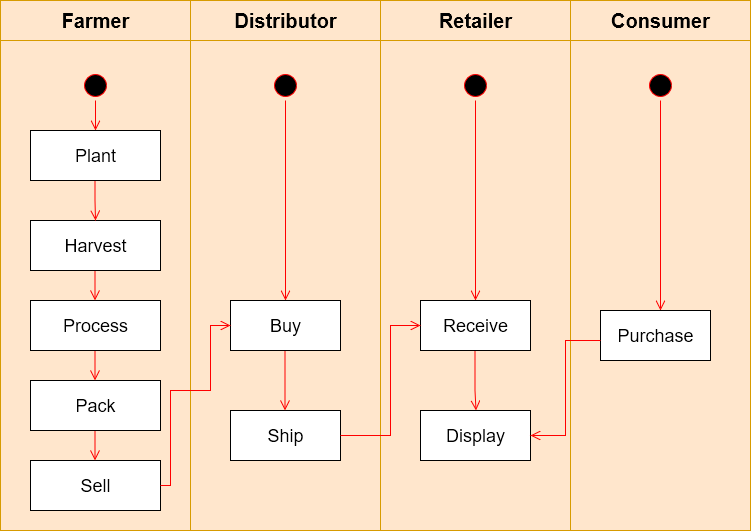

The diagram above was exported from draw.io. Its source (the exported page's mxGraphModel, read from the mxfile embedded in the PNG):
<mxGraphModel dx="1504" dy="379" grid="1" gridSize="10" guides="1" tooltips="1" connect="1" arrows="1" fold="1" page="1" pageScale="1" pageWidth="850" pageHeight="1100" math="0" shadow="0">
  <root>
    <mxCell id="0" />
    <mxCell id="1" parent="0" />
    <mxCell id="Pl69CFrJ3ghne0OdDWp_-1" value="&lt;div style=&quot;font-size: 20px;&quot;&gt;Farmer&lt;/div&gt;" style="html=1;fontStyle=1;fontSize=20;fillColor=#ffe6cc;strokeColor=#d79b00;" vertex="1" parent="1">
      <mxGeometry x="-820" y="30" width="190" height="40" as="geometry" />
    </mxCell>
    <mxCell id="Pl69CFrJ3ghne0OdDWp_-2" value="Distributor" style="html=1;fontStyle=1;fontSize=20;fillColor=#ffe6cc;strokeColor=#d79b00;" vertex="1" parent="1">
      <mxGeometry x="-630" y="30" width="190" height="40" as="geometry" />
    </mxCell>
    <mxCell id="Pl69CFrJ3ghne0OdDWp_-3" value="Retailer" style="html=1;fontStyle=1;fontSize=20;fillColor=#ffe6cc;strokeColor=#d79b00;" vertex="1" parent="1">
      <mxGeometry x="-440" y="30" width="190" height="40" as="geometry" />
    </mxCell>
    <mxCell id="Pl69CFrJ3ghne0OdDWp_-4" value="Consumer" style="html=1;fontStyle=1;fontSize=20;fillColor=#ffe6cc;strokeColor=#d79b00;" vertex="1" parent="1">
      <mxGeometry x="-250" y="30" width="180" height="40" as="geometry" />
    </mxCell>
    <mxCell id="Pl69CFrJ3ghne0OdDWp_-5" value="" style="rounded=0;whiteSpace=wrap;html=1;fillColor=#ffe6cc;strokeColor=#d79b00;" vertex="1" parent="1">
      <mxGeometry x="-820" y="70" width="190" height="490" as="geometry" />
    </mxCell>
    <mxCell id="Pl69CFrJ3ghne0OdDWp_-6" value="" style="rounded=0;whiteSpace=wrap;html=1;fillColor=#ffe6cc;strokeColor=#d79b00;" vertex="1" parent="1">
      <mxGeometry x="-630" y="70" width="190" height="490" as="geometry" />
    </mxCell>
    <mxCell id="Pl69CFrJ3ghne0OdDWp_-7" value="" style="rounded=0;fillColor=#ffe6cc;strokeColor=#d79b00;" vertex="1" parent="1">
      <mxGeometry x="-440" y="70" width="190" height="490" as="geometry" />
    </mxCell>
    <mxCell id="Pl69CFrJ3ghne0OdDWp_-8" value="" style="rounded=0;whiteSpace=wrap;html=1;fillColor=#ffe6cc;strokeColor=#d79b00;" vertex="1" parent="1">
      <mxGeometry x="-250" y="70" width="180" height="490" as="geometry" />
    </mxCell>
    <mxCell id="Pl69CFrJ3ghne0OdDWp_-9" value="" style="ellipse;html=1;shape=startState;fillColor=#000000;strokeColor=#ff0000;labelBackgroundColor=none;fontColor=#6600CC;" vertex="1" parent="1">
      <mxGeometry x="-740" y="100" width="30" height="30" as="geometry" />
    </mxCell>
    <mxCell id="Pl69CFrJ3ghne0OdDWp_-10" value="" style="edgeStyle=orthogonalEdgeStyle;html=1;verticalAlign=bottom;endArrow=open;endSize=8;strokeColor=#ff0000;rounded=0;" edge="1" parent="1" source="Pl69CFrJ3ghne0OdDWp_-9">
      <mxGeometry relative="1" as="geometry">
        <mxPoint x="-725" y="160" as="targetPoint" />
      </mxGeometry>
    </mxCell>
    <mxCell id="Pl69CFrJ3ghne0OdDWp_-11" value="" style="ellipse;html=1;shape=startState;fillColor=#000000;strokeColor=#ff0000;" vertex="1" parent="1">
      <mxGeometry x="-550" y="100" width="30" height="30" as="geometry" />
    </mxCell>
    <mxCell id="Pl69CFrJ3ghne0OdDWp_-12" value="" style="edgeStyle=orthogonalEdgeStyle;html=1;verticalAlign=bottom;endArrow=open;endSize=8;strokeColor=#ff0000;rounded=0;entryX=0.5;entryY=0;entryDx=0;entryDy=0;" edge="1" parent="1" source="Pl69CFrJ3ghne0OdDWp_-11" target="Pl69CFrJ3ghne0OdDWp_-26">
      <mxGeometry relative="1" as="geometry">
        <mxPoint x="-535" y="310" as="targetPoint" />
      </mxGeometry>
    </mxCell>
    <mxCell id="Pl69CFrJ3ghne0OdDWp_-13" value="" style="ellipse;html=1;shape=startState;fillColor=#000000;strokeColor=#ff0000;" vertex="1" parent="1">
      <mxGeometry x="-360" y="100" width="30" height="30" as="geometry" />
    </mxCell>
    <mxCell id="Pl69CFrJ3ghne0OdDWp_-14" value="" style="edgeStyle=orthogonalEdgeStyle;html=1;verticalAlign=bottom;endArrow=open;endSize=8;strokeColor=#ff0000;rounded=0;entryX=0.5;entryY=0;entryDx=0;entryDy=0;" edge="1" parent="1" source="Pl69CFrJ3ghne0OdDWp_-13" target="Pl69CFrJ3ghne0OdDWp_-30">
      <mxGeometry relative="1" as="geometry">
        <mxPoint x="-345" y="300" as="targetPoint" />
      </mxGeometry>
    </mxCell>
    <mxCell id="Pl69CFrJ3ghne0OdDWp_-15" value="" style="ellipse;html=1;shape=startState;fillColor=#000000;strokeColor=#ff0000;" vertex="1" parent="1">
      <mxGeometry x="-175" y="100" width="30" height="30" as="geometry" />
    </mxCell>
    <mxCell id="Pl69CFrJ3ghne0OdDWp_-16" value="" style="edgeStyle=orthogonalEdgeStyle;html=1;verticalAlign=bottom;endArrow=open;endSize=8;strokeColor=#ff0000;rounded=0;" edge="1" parent="1" source="Pl69CFrJ3ghne0OdDWp_-15">
      <mxGeometry relative="1" as="geometry">
        <mxPoint x="-160" y="340" as="targetPoint" />
      </mxGeometry>
    </mxCell>
    <mxCell id="Pl69CFrJ3ghne0OdDWp_-17" value="Plant" style="html=1;labelBackgroundColor=none;fontColor=#000000;fontStyle=0;fontSize=18;" vertex="1" parent="1">
      <mxGeometry x="-790" y="160" width="130" height="50" as="geometry" />
    </mxCell>
    <mxCell id="Pl69CFrJ3ghne0OdDWp_-18" value="Harvest" style="html=1;labelBackgroundColor=none;fontColor=#000000;fontSize=18;" vertex="1" parent="1">
      <mxGeometry x="-790" y="250" width="130" height="50" as="geometry" />
    </mxCell>
    <mxCell id="Pl69CFrJ3ghne0OdDWp_-19" value="" style="edgeStyle=orthogonalEdgeStyle;html=1;verticalAlign=bottom;endArrow=open;endSize=8;strokeColor=#ff0000;rounded=0;fontColor=#000000;entryX=0.5;entryY=0;entryDx=0;entryDy=0;" edge="1" parent="1" target="Pl69CFrJ3ghne0OdDWp_-18">
      <mxGeometry relative="1" as="geometry">
        <mxPoint x="-725.5" y="240" as="targetPoint" />
        <mxPoint x="-725.5" y="210" as="sourcePoint" />
      </mxGeometry>
    </mxCell>
    <mxCell id="Pl69CFrJ3ghne0OdDWp_-20" value="Process" style="html=1;labelBackgroundColor=none;fontSize=18;fontColor=#000000;" vertex="1" parent="1">
      <mxGeometry x="-790" y="330" width="130" height="50" as="geometry" />
    </mxCell>
    <mxCell id="Pl69CFrJ3ghne0OdDWp_-21" value="Pack" style="html=1;labelBackgroundColor=none;fontSize=18;fontColor=#000000;" vertex="1" parent="1">
      <mxGeometry x="-790" y="410" width="130" height="50" as="geometry" />
    </mxCell>
    <mxCell id="Pl69CFrJ3ghne0OdDWp_-22" value="" style="edgeStyle=orthogonalEdgeStyle;html=1;verticalAlign=bottom;endArrow=open;endSize=8;strokeColor=#ff0000;rounded=0;fontSize=18;fontColor=#000000;" edge="1" parent="1">
      <mxGeometry relative="1" as="geometry">
        <mxPoint x="-725.5" y="330" as="targetPoint" />
        <mxPoint x="-725.5" y="300" as="sourcePoint" />
        <Array as="points">
          <mxPoint x="-725.5" y="320" />
          <mxPoint x="-725.5" y="320" />
        </Array>
      </mxGeometry>
    </mxCell>
    <mxCell id="Pl69CFrJ3ghne0OdDWp_-23" value="Sell" style="html=1;labelBackgroundColor=none;fontSize=18;fontColor=#000000;" vertex="1" parent="1">
      <mxGeometry x="-790" y="490" width="130" height="50" as="geometry" />
    </mxCell>
    <mxCell id="Pl69CFrJ3ghne0OdDWp_-24" value="" style="edgeStyle=orthogonalEdgeStyle;html=1;verticalAlign=bottom;endArrow=open;endSize=8;strokeColor=#ff0000;rounded=0;fontSize=18;fontColor=#000000;" edge="1" parent="1">
      <mxGeometry relative="1" as="geometry">
        <mxPoint x="-725.5" y="410" as="targetPoint" />
        <mxPoint x="-725.5" y="380" as="sourcePoint" />
      </mxGeometry>
    </mxCell>
    <mxCell id="Pl69CFrJ3ghne0OdDWp_-25" value="" style="edgeStyle=orthogonalEdgeStyle;html=1;verticalAlign=bottom;endArrow=open;endSize=8;strokeColor=#ff0000;rounded=0;fontSize=18;fontColor=#000000;" edge="1" parent="1">
      <mxGeometry relative="1" as="geometry">
        <mxPoint x="-725.5" y="490" as="targetPoint" />
        <mxPoint x="-725.5" y="460" as="sourcePoint" />
      </mxGeometry>
    </mxCell>
    <mxCell id="Pl69CFrJ3ghne0OdDWp_-26" value="Buy" style="html=1;labelBackgroundColor=none;fontSize=18;fontColor=#000000;" vertex="1" parent="1">
      <mxGeometry x="-590" y="330" width="110" height="50" as="geometry" />
    </mxCell>
    <mxCell id="Pl69CFrJ3ghne0OdDWp_-27" value="" style="edgeStyle=orthogonalEdgeStyle;html=1;verticalAlign=top;endArrow=open;endSize=8;strokeColor=#ff0000;rounded=0;fontSize=18;fontColor=#000000;align=right;exitX=1;exitY=0.5;exitDx=0;exitDy=0;entryX=0;entryY=0.5;entryDx=0;entryDy=0;" edge="1" parent="1" source="Pl69CFrJ3ghne0OdDWp_-23" target="Pl69CFrJ3ghne0OdDWp_-26">
      <mxGeometry relative="1" as="geometry">
        <mxPoint x="-600" y="410" as="targetPoint" />
        <mxPoint x="-365" y="330" as="sourcePoint" />
        <Array as="points">
          <mxPoint x="-650" y="515" />
          <mxPoint x="-650" y="420" />
          <mxPoint x="-610" y="420" />
          <mxPoint x="-610" y="355" />
        </Array>
      </mxGeometry>
    </mxCell>
    <mxCell id="Pl69CFrJ3ghne0OdDWp_-28" value="Ship" style="html=1;labelBackgroundColor=none;fontSize=18;fontColor=#000000;" vertex="1" parent="1">
      <mxGeometry x="-590" y="440" width="110" height="50" as="geometry" />
    </mxCell>
    <mxCell id="Pl69CFrJ3ghne0OdDWp_-29" value="" style="edgeStyle=orthogonalEdgeStyle;html=1;verticalAlign=bottom;endArrow=open;endSize=8;strokeColor=#ff0000;rounded=0;fontSize=18;fontColor=#000000;" edge="1" parent="1">
      <mxGeometry relative="1" as="geometry">
        <mxPoint x="-535.5" y="440" as="targetPoint" />
        <mxPoint x="-535.5" y="380" as="sourcePoint" />
      </mxGeometry>
    </mxCell>
    <mxCell id="Pl69CFrJ3ghne0OdDWp_-30" value="&lt;div&gt;Receive&lt;/div&gt;" style="html=1;labelBackgroundColor=none;fontSize=18;fontColor=#000000;" vertex="1" parent="1">
      <mxGeometry x="-400" y="330" width="110" height="50" as="geometry" />
    </mxCell>
    <mxCell id="Pl69CFrJ3ghne0OdDWp_-31" value="" style="edgeStyle=orthogonalEdgeStyle;html=1;verticalAlign=bottom;endArrow=open;endSize=8;strokeColor=#ff0000;rounded=0;fontSize=18;fontColor=#000000;" edge="1" parent="1">
      <mxGeometry relative="1" as="geometry">
        <mxPoint x="-344.5" y="440" as="targetPoint" />
        <mxPoint x="-345.5" y="380" as="sourcePoint" />
        <Array as="points">
          <mxPoint x="-345.5" y="420" />
          <mxPoint x="-345.5" y="420" />
        </Array>
      </mxGeometry>
    </mxCell>
    <mxCell id="Pl69CFrJ3ghne0OdDWp_-32" value="Display" style="html=1;labelBackgroundColor=none;fontSize=18;fontColor=#000000;" vertex="1" parent="1">
      <mxGeometry x="-400" y="440" width="110" height="50" as="geometry" />
    </mxCell>
    <mxCell id="Pl69CFrJ3ghne0OdDWp_-33" value="" style="edgeStyle=orthogonalEdgeStyle;html=1;verticalAlign=bottom;endArrow=open;endSize=8;strokeColor=#ff0000;rounded=0;fontSize=18;fontColor=#000000;entryX=0;entryY=0.5;entryDx=0;entryDy=0;exitX=1;exitY=0.5;exitDx=0;exitDy=0;" edge="1" parent="1" source="Pl69CFrJ3ghne0OdDWp_-28" target="Pl69CFrJ3ghne0OdDWp_-30">
      <mxGeometry relative="1" as="geometry">
        <mxPoint x="-460" y="520" as="targetPoint" />
        <mxPoint x="-470" y="460" as="sourcePoint" />
        <Array as="points">
          <mxPoint x="-430" y="465" />
          <mxPoint x="-430" y="355" />
        </Array>
      </mxGeometry>
    </mxCell>
    <mxCell id="Pl69CFrJ3ghne0OdDWp_-34" value="Purchase" style="html=1;labelBackgroundColor=none;fontSize=18;fontColor=#000000;" vertex="1" parent="1">
      <mxGeometry x="-220" y="340" width="110" height="50" as="geometry" />
    </mxCell>
    <mxCell id="Pl69CFrJ3ghne0OdDWp_-35" value="" style="edgeStyle=orthogonalEdgeStyle;html=1;verticalAlign=bottom;endArrow=open;endSize=8;strokeColor=#ff0000;rounded=0;fontSize=18;fontColor=#000000;entryX=1;entryY=0.5;entryDx=0;entryDy=0;" edge="1" parent="1" target="Pl69CFrJ3ghne0OdDWp_-32">
      <mxGeometry relative="1" as="geometry">
        <mxPoint x="-230" y="460" as="targetPoint" />
        <mxPoint x="-220" y="370" as="sourcePoint" />
      </mxGeometry>
    </mxCell>
  </root>
</mxGraphModel>